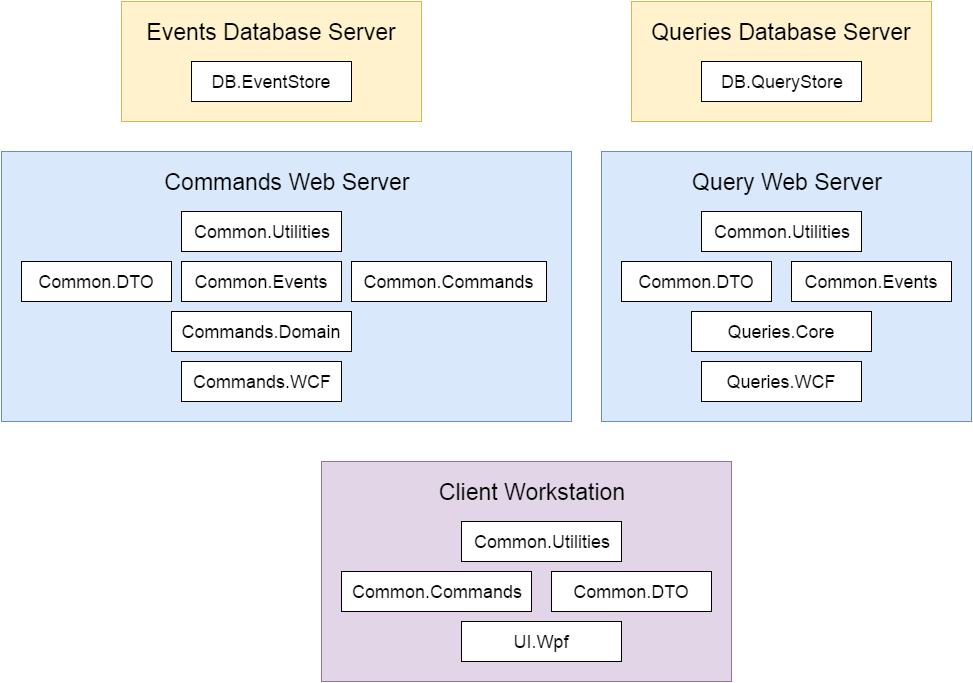

The diagram above was exported from draw.io. Its source (the exported page's mxGraphModel, read from the mxfile embedded in the PNG):
<mxGraphModel dx="2284" dy="1836" grid="1" gridSize="10" guides="1" tooltips="1" connect="1" arrows="1" fold="1" page="1" pageScale="1" pageWidth="850" pageHeight="1100" background="#ffffff" math="0" shadow="0">
  <root>
    <mxCell id="0" />
    <mxCell id="1" parent="0" />
    <mxCell id="2" value="" style="whiteSpace=wrap;html=1;fillColor=#dae8fc;fontSize=23;strokeColor=#6c8ebf;" vertex="1" parent="1">
      <mxGeometry x="-210" y="130" width="570" height="270" as="geometry" />
    </mxCell>
    <mxCell id="3" value="" style="whiteSpace=wrap;html=1;fillColor=#dae8fc;fontSize=23;strokeColor=#6c8ebf;" vertex="1" parent="1">
      <mxGeometry x="390" y="130" width="370" height="270" as="geometry" />
    </mxCell>
    <mxCell id="4" value="" style="whiteSpace=wrap;html=1;fillColor=#e1d5e7;fontSize=23;strokeColor=#9673a6;" vertex="1" parent="1">
      <mxGeometry x="110" y="440" width="410" height="220" as="geometry" />
    </mxCell>
    <mxCell id="6" value="" style="whiteSpace=wrap;html=1;fillColor=#fff2cc;fontSize=23;strokeColor=#d6b656;" vertex="1" parent="1">
      <mxGeometry x="420" y="-20" width="300" height="120" as="geometry" />
    </mxCell>
    <mxCell id="7" value="Commands Web Server" style="text;html=1;strokeColor=none;fillColor=none;align=center;verticalAlign=middle;whiteSpace=wrap;fontSize=23;" vertex="1" parent="1">
      <mxGeometry x="-210" y="150" width="570" height="20" as="geometry" />
    </mxCell>
    <mxCell id="8" value="Client Workstation" style="text;html=1;strokeColor=none;fillColor=none;align=center;verticalAlign=middle;whiteSpace=wrap;fontSize=23;" vertex="1" parent="1">
      <mxGeometry x="115" y="460" width="410" height="20" as="geometry" />
    </mxCell>
    <mxCell id="9" value="Query Web Server" style="text;html=1;strokeColor=none;fillColor=none;align=center;verticalAlign=middle;whiteSpace=wrap;fontSize=23;" vertex="1" parent="1">
      <mxGeometry x="390" y="150" width="370" height="20" as="geometry" />
    </mxCell>
    <mxCell id="11" value="Queries Database Server" style="text;html=1;strokeColor=none;fillColor=none;align=center;verticalAlign=middle;whiteSpace=wrap;fontSize=23;" vertex="1" parent="1">
      <mxGeometry x="420" width="300" height="20" as="geometry" />
    </mxCell>
    <mxCell id="12" value="Commands.WCF" style="whiteSpace=wrap;html=1;fillColor=#ffffff;fontSize=18;strokeColor=#000000;" vertex="1" parent="1">
      <mxGeometry x="-30" y="340" width="160" height="40" as="geometry" />
    </mxCell>
    <mxCell id="13" value="Commands.Domain" style="whiteSpace=wrap;html=1;fillColor=#ffffff;fontSize=18;strokeColor=#000000;" vertex="1" parent="1">
      <mxGeometry x="-40" y="290" width="180" height="40" as="geometry" />
    </mxCell>
    <mxCell id="14" value="Common.Commands" style="whiteSpace=wrap;html=1;fillColor=#ffffff;fontSize=18;strokeColor=#000000;" vertex="1" parent="1">
      <mxGeometry x="140" y="240" width="195" height="40" as="geometry" />
    </mxCell>
    <mxCell id="15" value="Common.DTO" style="whiteSpace=wrap;html=1;fillColor=#ffffff;fontSize=18;strokeColor=#000000;" vertex="1" parent="1">
      <mxGeometry x="-190" y="240" width="150" height="40" as="geometry" />
    </mxCell>
    <mxCell id="16" value="Common.Utilities" style="whiteSpace=wrap;html=1;fillColor=#ffffff;fontSize=18;strokeColor=#000000;" vertex="1" parent="1">
      <mxGeometry x="-30" y="190" width="160" height="40" as="geometry" />
    </mxCell>
    <mxCell id="17" value="Common.Events" style="whiteSpace=wrap;html=1;fillColor=#ffffff;fontSize=18;strokeColor=#000000;" vertex="1" parent="1">
      <mxGeometry x="-30" y="240" width="160" height="40" as="geometry" />
    </mxCell>
    <mxCell id="18" value="UI.Wpf" style="whiteSpace=wrap;html=1;fillColor=#ffffff;fontSize=18;strokeColor=#000000;" vertex="1" parent="1">
      <mxGeometry x="250" y="600" width="160" height="40" as="geometry" />
    </mxCell>
    <mxCell id="19" value="Common.Utilities" style="whiteSpace=wrap;html=1;fillColor=#ffffff;fontSize=18;strokeColor=#000000;" vertex="1" parent="1">
      <mxGeometry x="250" y="500" width="160" height="40" as="geometry" />
    </mxCell>
    <mxCell id="20" value="Common.DTO" style="whiteSpace=wrap;html=1;fillColor=#ffffff;fontSize=18;strokeColor=#000000;" vertex="1" parent="1">
      <mxGeometry x="340" y="550" width="160" height="40" as="geometry" />
    </mxCell>
    <mxCell id="21" value="Common.Commands" style="whiteSpace=wrap;html=1;fillColor=#ffffff;fontSize=18;strokeColor=#000000;" vertex="1" parent="1">
      <mxGeometry x="130" y="550" width="190" height="40" as="geometry" />
    </mxCell>
    <mxCell id="22" value="DB.QueryStore" style="whiteSpace=wrap;html=1;fillColor=#ffffff;fontSize=18;strokeColor=#000000;" vertex="1" parent="1">
      <mxGeometry x="490" y="40" width="160" height="40" as="geometry" />
    </mxCell>
    <mxCell id="23" value="" style="whiteSpace=wrap;html=1;fillColor=#fff2cc;fontSize=23;strokeColor=#d6b656;" vertex="1" parent="1">
      <mxGeometry x="-90" y="-20" width="300" height="120" as="geometry" />
    </mxCell>
    <mxCell id="24" value="Events Database Server" style="text;html=1;strokeColor=none;fillColor=none;align=center;verticalAlign=middle;whiteSpace=wrap;fontSize=23;" vertex="1" parent="1">
      <mxGeometry x="-90" width="300" height="20" as="geometry" />
    </mxCell>
    <mxCell id="25" value="DB.EventStore" style="whiteSpace=wrap;html=1;fillColor=#ffffff;fontSize=18;strokeColor=#000000;" vertex="1" parent="1">
      <mxGeometry x="-20" y="40" width="160" height="40" as="geometry" />
    </mxCell>
    <mxCell id="26" value="Queries.WCF" style="whiteSpace=wrap;html=1;fillColor=#ffffff;fontSize=18;strokeColor=#000000;" vertex="1" parent="1">
      <mxGeometry x="490" y="340" width="160" height="40" as="geometry" />
    </mxCell>
    <mxCell id="27" value="Queries.Core" style="whiteSpace=wrap;html=1;fillColor=#ffffff;fontSize=18;strokeColor=#000000;" vertex="1" parent="1">
      <mxGeometry x="480" y="290" width="180" height="40" as="geometry" />
    </mxCell>
    <mxCell id="29" value="Common.DTO" style="whiteSpace=wrap;html=1;fillColor=#ffffff;fontSize=18;strokeColor=#000000;" vertex="1" parent="1">
      <mxGeometry x="410" y="240" width="150" height="40" as="geometry" />
    </mxCell>
    <mxCell id="30" value="Common.Utilities" style="whiteSpace=wrap;html=1;fillColor=#ffffff;fontSize=18;strokeColor=#000000;" vertex="1" parent="1">
      <mxGeometry x="490" y="190" width="160" height="40" as="geometry" />
    </mxCell>
    <mxCell id="31" value="Common.Events" style="whiteSpace=wrap;html=1;fillColor=#ffffff;fontSize=18;strokeColor=#000000;" vertex="1" parent="1">
      <mxGeometry x="580" y="240" width="160" height="40" as="geometry" />
    </mxCell>
  </root>
</mxGraphModel>